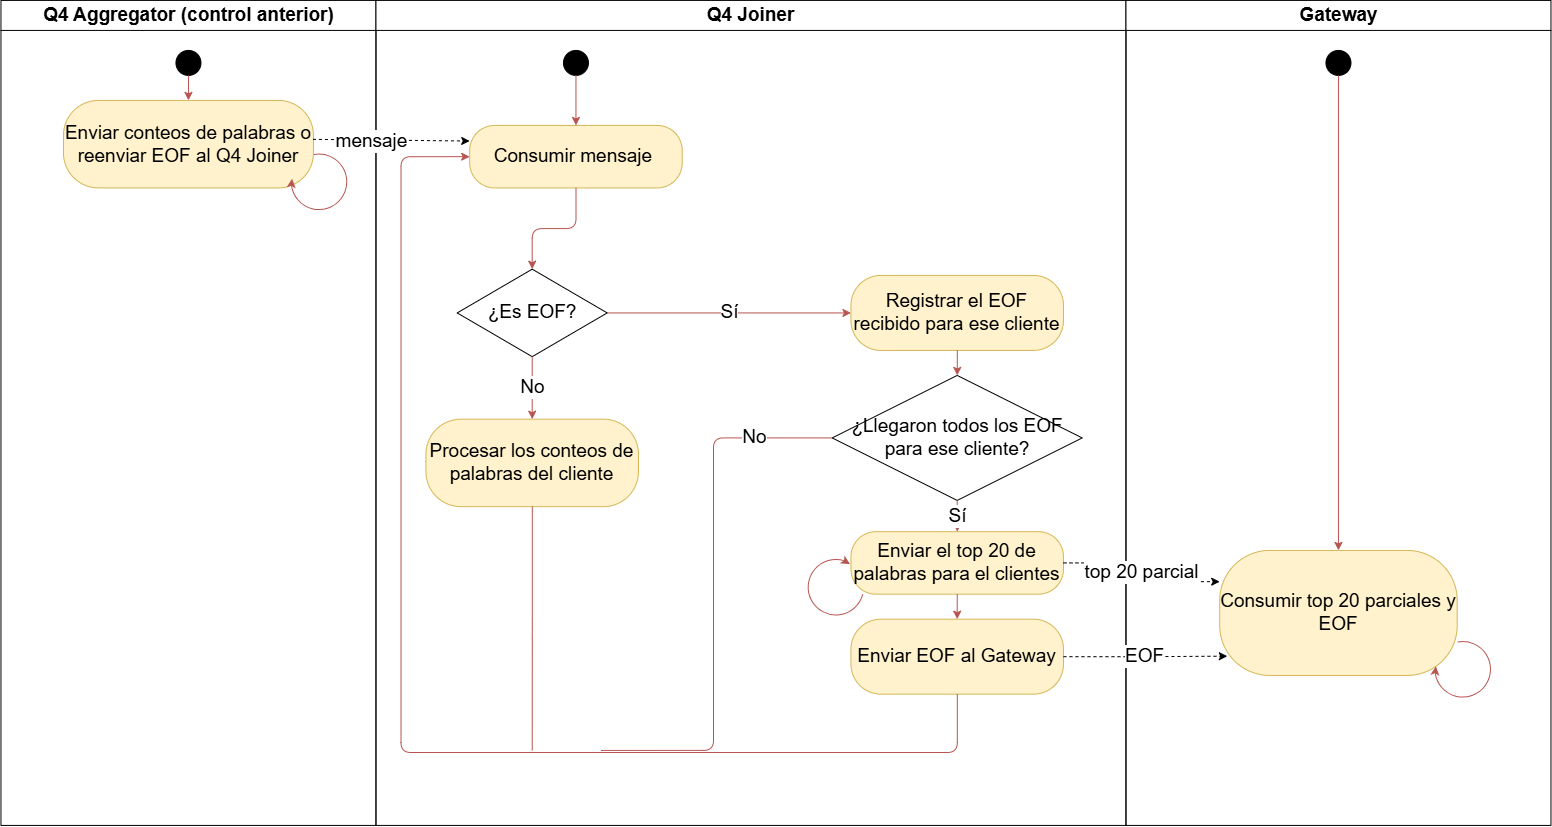

The diagram above was exported from draw.io. Its source (the exported page's mxGraphModel, read from the mxfile embedded in the PNG):
<mxGraphModel dx="2133" dy="1030" grid="1" gridSize="10" guides="1" tooltips="1" connect="1" arrows="1" fold="1" page="1" pageScale="1" pageWidth="850" pageHeight="1100" math="0" shadow="0">
  <root>
    <mxCell id="0" />
    <mxCell id="1" parent="0" />
    <mxCell id="GLfsT51Odj0bQrruf9Y9-1" parent="1" style="swimlane;html=1;startSize=30;fontStyle=1;fontSize=19;" value="Q4 Aggregator (control anterior)" vertex="1">
      <mxGeometry height="825" width="375" x="616.458" y="837.917" as="geometry" />
    </mxCell>
    <mxCell id="GLfsT51Odj0bQrruf9Y9-2" parent="GLfsT51Odj0bQrruf9Y9-1" style="ellipse;fillColor=#000000;strokeColor=#000000;html=1;" value="" vertex="1">
      <mxGeometry height="25" width="25" x="175" y="50" as="geometry" />
    </mxCell>
    <mxCell id="GLfsT51Odj0bQrruf9Y9-3" parent="GLfsT51Odj0bQrruf9Y9-1" style="rounded=1;arcSize=40;whiteSpace=wrap;html=1;fillColor=#fff2cc;strokeColor=#d6b656;fontSize=19;" value="Enviar conteos de palabras o reenviar EOF al Q4 Joiner" vertex="1">
      <mxGeometry height="87.5" width="250" x="62.5" y="100" as="geometry" />
    </mxCell>
    <mxCell id="GLfsT51Odj0bQrruf9Y9-4" parent="GLfsT51Odj0bQrruf9Y9-1" style="shape=mxgraph.basic.arc;html=1;startAngle=0.3;endAngle=0.1;endArrow=classic;endFill=1;rotation=-120;strokeColor=#b85450;" value="" vertex="1">
      <mxGeometry height="62.5" width="62.5" x="287.501" y="150.001" as="geometry" />
    </mxCell>
    <mxCell id="GLfsT51Odj0bQrruf9Y9-5" parent="1" style="swimlane;html=1;startSize=30;fontStyle=1;fontSize=19;" value="Q4 Joiner" vertex="1">
      <mxGeometry height="825" width="750" x="991.458" y="837.917" as="geometry" />
    </mxCell>
    <mxCell id="GLfsT51Odj0bQrruf9Y9-6" parent="GLfsT51Odj0bQrruf9Y9-5" style="rounded=1;arcSize=40;whiteSpace=wrap;html=1;fillColor=#fff2cc;strokeColor=#d6b656;fontSize=19;" value="Consumir mensaje&amp;nbsp;" vertex="1">
      <mxGeometry height="62.5" width="212.5" x="93.75" y="125" as="geometry" />
    </mxCell>
    <mxCell id="GLfsT51Odj0bQrruf9Y9-7" parent="GLfsT51Odj0bQrruf9Y9-5" style="rhombus;whiteSpace=wrap;html=1;fillColor=#ffffff;fontSize=19;" value="¿Es EOF?" vertex="1">
      <mxGeometry height="87.5" width="150" x="81.25" y="268.75" as="geometry" />
    </mxCell>
    <mxCell id="GLfsT51Odj0bQrruf9Y9-8" parent="GLfsT51Odj0bQrruf9Y9-5" style="rounded=1;arcSize=40;whiteSpace=wrap;html=1;fillColor=#fff2cc;strokeColor=#d6b656;fontSize=19;" value="Procesar los conteos de palabras del cliente" vertex="1">
      <mxGeometry height="87.5" width="212.5" x="50" y="418.75" as="geometry" />
    </mxCell>
    <mxCell id="GLfsT51Odj0bQrruf9Y9-9" parent="GLfsT51Odj0bQrruf9Y9-5" style="rounded=1;arcSize=40;whiteSpace=wrap;html=1;fillColor=#fff2cc;strokeColor=#d6b656;fontSize=19;" value="Registrar el EOF recibido para ese cliente" vertex="1">
      <mxGeometry height="75" width="212.5" x="475" y="275" as="geometry" />
    </mxCell>
    <mxCell id="GLfsT51Odj0bQrruf9Y9-10" parent="GLfsT51Odj0bQrruf9Y9-5" style="rhombus;whiteSpace=wrap;html=1;fillColor=#ffffff;fontSize=19;" value="¿Llegaron todos los EOF para ese cliente?" vertex="1">
      <mxGeometry height="125" width="250" x="456.25" y="375" as="geometry" />
    </mxCell>
    <mxCell id="GLfsT51Odj0bQrruf9Y9-11" parent="GLfsT51Odj0bQrruf9Y9-5" style="rounded=1;arcSize=40;whiteSpace=wrap;html=1;fillColor=#fff2cc;strokeColor=#d6b656;fontSize=19;" value="Enviar el top 20 de palabras para el clientes" vertex="1">
      <mxGeometry height="62.5" width="212.5" x="475" y="531.25" as="geometry" />
    </mxCell>
    <mxCell id="GLfsT51Odj0bQrruf9Y9-12" parent="GLfsT51Odj0bQrruf9Y9-5" style="rounded=1;arcSize=40;whiteSpace=wrap;html=1;fillColor=#fff2cc;strokeColor=#d6b656;fontSize=19;" value="Enviar EOF al Gateway" vertex="1">
      <mxGeometry height="75" width="212.5" x="475" y="618.75" as="geometry" />
    </mxCell>
    <mxCell id="GLfsT51Odj0bQrruf9Y9-14" parent="GLfsT51Odj0bQrruf9Y9-5" style="ellipse;fillColor=#000000;strokeColor=#000000;html=1;" value="" vertex="1">
      <mxGeometry height="25" width="25" x="187.5" y="50" as="geometry" />
    </mxCell>
    <mxCell id="GLfsT51Odj0bQrruf9Y9-15" edge="1" parent="GLfsT51Odj0bQrruf9Y9-5" source="GLfsT51Odj0bQrruf9Y9-14" style="edgeStyle=orthogonalEdgeStyle;html=1;endArrow=classic;strokeColor=#b85450;exitX=0.5;exitY=1;exitDx=0;exitDy=0;entryX=0.5;entryY=0;entryDx=0;entryDy=0;" target="GLfsT51Odj0bQrruf9Y9-6">
      <mxGeometry relative="1" x="0.68" as="geometry">
        <mxPoint x="512.5" y="137.5" as="sourcePoint" />
        <mxPoint x="462.5" y="218.75" as="targetPoint" />
      </mxGeometry>
    </mxCell>
    <mxCell id="GLfsT51Odj0bQrruf9Y9-16" edge="1" parent="GLfsT51Odj0bQrruf9Y9-5" style="edgeStyle=orthogonalEdgeStyle;html=1;endArrow=classic;strokeColor=#b85450;entryX=0;entryY=0.5;entryDx=0;entryDy=0;" target="GLfsT51Odj0bQrruf9Y9-6">
      <mxGeometry relative="1" x="0.0712" as="geometry">
        <Array as="points">
          <mxPoint x="25.04" y="752.08" />
          <mxPoint x="25.04" y="156.28" />
        </Array>
        <mxPoint x="568.542" y="752.083" as="sourcePoint" />
      </mxGeometry>
    </mxCell>
    <mxCell id="GLfsT51Odj0bQrruf9Y9-35" parent="GLfsT51Odj0bQrruf9Y9-5" style="shape=mxgraph.basic.arc;html=1;startAngle=0.3;endAngle=0.1;endArrow=classic;endFill=1;rotation=-5;strokeColor=#b85450;" value="" vertex="1">
      <mxGeometry height="62.5" width="62.5" x="428.5402938682636" y="556.2512938682636" as="geometry" />
    </mxCell>
    <mxCell id="GLfsT51Odj0bQrruf9Y9-17" parent="1" style="swimlane;html=1;startSize=30;fontStyle=1;fontSize=19;" value="Gateway" vertex="1">
      <mxGeometry height="825" width="425" x="1741.458" y="837.917" as="geometry" />
    </mxCell>
    <mxCell id="GLfsT51Odj0bQrruf9Y9-18" parent="GLfsT51Odj0bQrruf9Y9-17" style="rounded=1;arcSize=40;whiteSpace=wrap;html=1;fillColor=#fff2cc;strokeColor=#d6b656;fontSize=19;" value="Consumir top 20 parciales y EOF" vertex="1">
      <mxGeometry height="125" width="237.5" x="93.75" y="550" as="geometry" />
    </mxCell>
    <mxCell id="GLfsT51Odj0bQrruf9Y9-19" parent="GLfsT51Odj0bQrruf9Y9-17" style="ellipse;fillColor=#000000;strokeColor=#000000;html=1;" value="" vertex="1">
      <mxGeometry height="25" width="25" x="200" y="50" as="geometry" />
    </mxCell>
    <mxCell id="GLfsT51Odj0bQrruf9Y9-20" edge="1" parent="GLfsT51Odj0bQrruf9Y9-17" source="GLfsT51Odj0bQrruf9Y9-19" style="edgeStyle=orthogonalEdgeStyle;html=1;endArrow=classic;strokeColor=#b85450;exitX=0.5;exitY=1;exitDx=0;exitDy=0;entryX=0.5;entryY=0;entryDx=0;entryDy=0;" target="GLfsT51Odj0bQrruf9Y9-18">
      <mxGeometry relative="1" x="0.5789" as="geometry">
        <mxPoint x="212.5" y="137.5" as="sourcePoint" />
        <mxPoint x="212.5" y="187.5" as="targetPoint" />
      </mxGeometry>
    </mxCell>
    <mxCell id="GLfsT51Odj0bQrruf9Y9-21" parent="GLfsT51Odj0bQrruf9Y9-17" style="shape=mxgraph.basic.arc;html=1;startAngle=0.3;endAngle=0.1;endArrow=classic;endFill=1;rotation=-120;strokeColor=#b85450;" value="" vertex="1">
      <mxGeometry height="62.5" width="62.5" x="306.25" y="637.5" as="geometry" />
    </mxCell>
    <mxCell id="GLfsT51Odj0bQrruf9Y9-22" edge="1" parent="1" source="GLfsT51Odj0bQrruf9Y9-2" style="edgeStyle=orthogonalEdgeStyle;html=1;endArrow=classic;strokeColor=#b85450;" target="GLfsT51Odj0bQrruf9Y9-3">
      <mxGeometry relative="1" as="geometry" />
    </mxCell>
    <mxCell id="GLfsT51Odj0bQrruf9Y9-23" edge="1" parent="1" source="GLfsT51Odj0bQrruf9Y9-6" style="edgeStyle=orthogonalEdgeStyle;html=1;endArrow=classic;strokeColor=#b85450;" target="GLfsT51Odj0bQrruf9Y9-7">
      <mxGeometry relative="1" as="geometry" />
    </mxCell>
    <mxCell id="GLfsT51Odj0bQrruf9Y9-24" edge="1" parent="1" source="GLfsT51Odj0bQrruf9Y9-7" style="edgeStyle=orthogonalEdgeStyle;html=1;endArrow=classic;strokeColor=#b85450;exitX=0.5;exitY=1;entryX=0.5;entryY=0;fontSize=19;" target="GLfsT51Odj0bQrruf9Y9-8" value="No">
      <mxGeometry relative="1" as="geometry" />
    </mxCell>
    <mxCell id="GLfsT51Odj0bQrruf9Y9-25" edge="1" parent="1" source="GLfsT51Odj0bQrruf9Y9-7" style="edgeStyle=orthogonalEdgeStyle;html=1;endArrow=classic;strokeColor=#b85450;exitX=1;exitY=0.5;entryX=0;entryY=0.5;fontSize=19;" target="GLfsT51Odj0bQrruf9Y9-9" value="Sí">
      <mxGeometry relative="1" as="geometry" />
    </mxCell>
    <mxCell id="GLfsT51Odj0bQrruf9Y9-26" edge="1" parent="1" source="GLfsT51Odj0bQrruf9Y9-9" style="edgeStyle=orthogonalEdgeStyle;html=1;endArrow=classic;strokeColor=#b85450;" target="GLfsT51Odj0bQrruf9Y9-10">
      <mxGeometry relative="1" as="geometry" />
    </mxCell>
    <mxCell id="GLfsT51Odj0bQrruf9Y9-27" edge="1" parent="1" source="GLfsT51Odj0bQrruf9Y9-10" style="edgeStyle=orthogonalEdgeStyle;html=1;endArrow=classic;strokeColor=#b85450;fontSize=19;" target="GLfsT51Odj0bQrruf9Y9-11" value="Sí">
      <mxGeometry relative="1" as="geometry" />
    </mxCell>
    <mxCell id="GLfsT51Odj0bQrruf9Y9-28" edge="1" parent="1" source="GLfsT51Odj0bQrruf9Y9-10" style="edgeStyle=orthogonalEdgeStyle;html=1;endArrow=none;strokeColor=#b85450;exitX=0;exitY=0.5;startArrow=none;startFill=0;endFill=0;fontSize=19;" value="No">
      <mxGeometry relative="1" x="-0.7143" as="geometry">
        <mxPoint as="offset" />
        <Array as="points">
          <mxPoint x="1328.958" y="1275.417" />
          <mxPoint x="1328.958" y="1587.917" />
        </Array>
        <mxPoint x="1216.458" y="1587.917" as="targetPoint" />
      </mxGeometry>
    </mxCell>
    <mxCell id="GLfsT51Odj0bQrruf9Y9-29" edge="1" parent="1" source="GLfsT51Odj0bQrruf9Y9-11" style="edgeStyle=orthogonalEdgeStyle;html=1;endArrow=classic;strokeColor=#b85450;" target="GLfsT51Odj0bQrruf9Y9-12">
      <mxGeometry relative="1" as="geometry" />
    </mxCell>
    <mxCell id="GLfsT51Odj0bQrruf9Y9-30" edge="1" parent="1" source="GLfsT51Odj0bQrruf9Y9-12" style="edgeStyle=orthogonalEdgeStyle;html=1;endArrow=none;strokeColor=#b85450;endFill=0;">
      <mxGeometry relative="1" x="-0.7429" as="geometry">
        <Array as="points">
          <mxPoint x="1572.8" y="1590" />
        </Array>
        <mxPoint x="1530" y="1590" as="targetPoint" />
      </mxGeometry>
    </mxCell>
    <mxCell id="GLfsT51Odj0bQrruf9Y9-31" edge="1" parent="1" source="GLfsT51Odj0bQrruf9Y9-8" style="edgeStyle=orthogonalEdgeStyle;html=1;endArrow=none;strokeColor=#b85450;endFill=0;">
      <mxGeometry relative="1" as="geometry">
        <mxPoint x="1147.708" y="1587.917" as="targetPoint" />
      </mxGeometry>
    </mxCell>
    <mxCell id="GLfsT51Odj0bQrruf9Y9-32" edge="1" parent="1" source="GLfsT51Odj0bQrruf9Y9-3" style="edgeStyle=orthogonalEdgeStyle;html=1;endArrow=classic;dashed=1;exitX=0.998;exitY=0.445;entryX=0;entryY=0.25;entryDx=0;entryDy=0;exitDx=0;exitDy=0;exitPerimeter=0;fontSize=19;" target="GLfsT51Odj0bQrruf9Y9-6" value="mensaje">
      <mxGeometry relative="1" x="-0.2411" as="geometry">
        <Array as="points">
          <mxPoint x="930" y="976.9" />
          <mxPoint x="930" y="978.5" />
        </Array>
      </mxGeometry>
    </mxCell>
    <mxCell id="GLfsT51Odj0bQrruf9Y9-33" edge="1" parent="1" source="GLfsT51Odj0bQrruf9Y9-11" style="edgeStyle=orthogonalEdgeStyle;html=1;endArrow=classic;dashed=1;exitX=1;exitY=0.5;entryX=0;entryY=0.25;fontSize=19;" target="GLfsT51Odj0bQrruf9Y9-18" value="top 20 parcial">
      <mxGeometry relative="1" as="geometry" />
    </mxCell>
    <mxCell id="GLfsT51Odj0bQrruf9Y9-34" edge="1" parent="1" source="GLfsT51Odj0bQrruf9Y9-12" style="edgeStyle=orthogonalEdgeStyle;html=1;endArrow=classic;dashed=1;exitX=1;exitY=0.5;entryX=0.032;entryY=0.846;entryDx=0;entryDy=0;entryPerimeter=0;fontSize=19;" target="GLfsT51Odj0bQrruf9Y9-18" value="EOF">
      <mxGeometry relative="1" as="geometry" />
    </mxCell>
  </root>
</mxGraphModel>